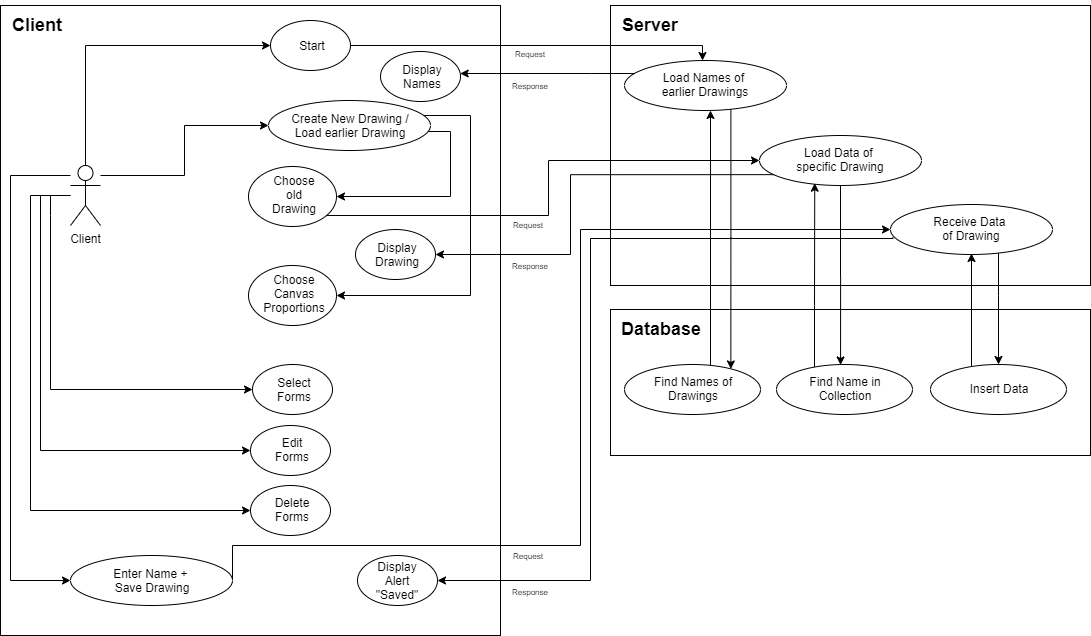

The diagram above was exported from draw.io. Its source (the exported page's mxGraphModel, read from the mxfile embedded in the PNG):
<mxGraphModel dx="1302" dy="882" grid="1" gridSize="10" guides="1" tooltips="1" connect="1" arrows="1" fold="1" page="1" pageScale="1" pageWidth="1169" pageHeight="827" math="0" shadow="0">
  <root>
    <mxCell id="0" />
    <mxCell id="1" parent="0" />
    <mxCell id="oxu2zfPECPgjwH9YJ2f5-75" value="" style="rounded=0;whiteSpace=wrap;html=1;labelBackgroundColor=none;" vertex="1" parent="1">
      <mxGeometry x="650" y="344" width="480" height="146" as="geometry" />
    </mxCell>
    <mxCell id="oxu2zfPECPgjwH9YJ2f5-54" value="" style="rounded=0;whiteSpace=wrap;html=1;labelBackgroundColor=none;" vertex="1" parent="1">
      <mxGeometry x="40" y="40" width="500" height="630" as="geometry" />
    </mxCell>
    <mxCell id="oxu2zfPECPgjwH9YJ2f5-36" value="" style="rounded=0;whiteSpace=wrap;html=1;labelBackgroundColor=none;" vertex="1" parent="1">
      <mxGeometry x="650" y="40" width="480" height="280" as="geometry" />
    </mxCell>
    <mxCell id="oxu2zfPECPgjwH9YJ2f5-12" style="edgeStyle=orthogonalEdgeStyle;rounded=0;orthogonalLoop=1;jettySize=auto;html=1;entryX=0;entryY=0.5;entryDx=0;entryDy=0;" edge="1" parent="1" source="oxu2zfPECPgjwH9YJ2f5-2" target="oxu2zfPECPgjwH9YJ2f5-10">
      <mxGeometry relative="1" as="geometry">
        <Array as="points">
          <mxPoint x="224" y="210" />
          <mxPoint x="224" y="160" />
        </Array>
      </mxGeometry>
    </mxCell>
    <mxCell id="oxu2zfPECPgjwH9YJ2f5-25" style="edgeStyle=orthogonalEdgeStyle;rounded=0;orthogonalLoop=1;jettySize=auto;html=1;entryX=0;entryY=0.5;entryDx=0;entryDy=0;" edge="1" parent="1" source="oxu2zfPECPgjwH9YJ2f5-2" target="oxu2zfPECPgjwH9YJ2f5-23">
      <mxGeometry relative="1" as="geometry">
        <Array as="points">
          <mxPoint x="50" y="210" />
          <mxPoint x="50" y="615" />
        </Array>
      </mxGeometry>
    </mxCell>
    <mxCell id="oxu2zfPECPgjwH9YJ2f5-28" style="edgeStyle=orthogonalEdgeStyle;rounded=0;orthogonalLoop=1;jettySize=auto;html=1;entryX=0;entryY=0.5;entryDx=0;entryDy=0;" edge="1" parent="1" source="oxu2zfPECPgjwH9YJ2f5-2" target="oxu2zfPECPgjwH9YJ2f5-5">
      <mxGeometry relative="1" as="geometry">
        <Array as="points">
          <mxPoint x="125" y="80" />
        </Array>
      </mxGeometry>
    </mxCell>
    <mxCell id="oxu2zfPECPgjwH9YJ2f5-30" style="edgeStyle=orthogonalEdgeStyle;rounded=0;orthogonalLoop=1;jettySize=auto;html=1;entryX=0;entryY=0.5;entryDx=0;entryDy=0;" edge="1" parent="1">
      <mxGeometry relative="1" as="geometry">
        <mxPoint x="110" y="230" as="sourcePoint" />
        <mxPoint x="290" y="485" as="targetPoint" />
        <Array as="points">
          <mxPoint x="80" y="230" />
          <mxPoint x="80" y="485" />
        </Array>
      </mxGeometry>
    </mxCell>
    <mxCell id="oxu2zfPECPgjwH9YJ2f5-31" style="edgeStyle=orthogonalEdgeStyle;rounded=0;orthogonalLoop=1;jettySize=auto;html=1;entryX=0;entryY=0.5;entryDx=0;entryDy=0;" edge="1" parent="1">
      <mxGeometry relative="1" as="geometry">
        <mxPoint x="110" y="230" as="sourcePoint" />
        <mxPoint x="290" y="545" as="targetPoint" />
        <Array as="points">
          <mxPoint x="70" y="230" />
          <mxPoint x="70" y="545" />
        </Array>
      </mxGeometry>
    </mxCell>
    <mxCell id="oxu2zfPECPgjwH9YJ2f5-35" style="edgeStyle=orthogonalEdgeStyle;rounded=0;orthogonalLoop=1;jettySize=auto;html=1;entryX=1;entryY=0.5;entryDx=0;entryDy=0;exitX=1;exitY=1;exitDx=0;exitDy=0;" edge="1" parent="1" target="oxu2zfPECPgjwH9YJ2f5-32">
      <mxGeometry relative="1" as="geometry">
        <mxPoint x="455" y="166" as="sourcePoint" />
        <mxPoint x="375.384" y="280.06000000000006" as="targetPoint" />
        <Array as="points">
          <mxPoint x="490" y="166" />
          <mxPoint x="490" y="231" />
        </Array>
      </mxGeometry>
    </mxCell>
    <mxCell id="oxu2zfPECPgjwH9YJ2f5-56" style="edgeStyle=orthogonalEdgeStyle;rounded=0;orthogonalLoop=1;jettySize=auto;html=1;entryX=0;entryY=0.5;entryDx=0;entryDy=0;" edge="1" parent="1">
      <mxGeometry relative="1" as="geometry">
        <mxPoint x="90" y="230" as="sourcePoint" />
        <mxPoint x="292" y="424" as="targetPoint" />
        <Array as="points">
          <mxPoint x="90" y="250" />
          <mxPoint x="90" y="424" />
        </Array>
      </mxGeometry>
    </mxCell>
    <mxCell id="oxu2zfPECPgjwH9YJ2f5-2" value="Client" style="shape=umlActor;verticalLabelPosition=bottom;verticalAlign=top;html=1;outlineConnect=0;labelBackgroundColor=none;" vertex="1" parent="1">
      <mxGeometry x="110" y="200" width="30" height="60" as="geometry" />
    </mxCell>
    <mxCell id="oxu2zfPECPgjwH9YJ2f5-45" style="edgeStyle=orthogonalEdgeStyle;rounded=0;orthogonalLoop=1;jettySize=auto;html=1;" edge="1" parent="1">
      <mxGeometry relative="1" as="geometry">
        <mxPoint x="382" y="80" as="sourcePoint" />
        <mxPoint x="742" y="95.04767539332374" as="targetPoint" />
        <Array as="points">
          <mxPoint x="742" y="80" />
        </Array>
      </mxGeometry>
    </mxCell>
    <mxCell id="oxu2zfPECPgjwH9YJ2f5-5" value="" style="ellipse;whiteSpace=wrap;html=1;labelBackgroundColor=none;" vertex="1" parent="1">
      <mxGeometry x="310" y="55" width="80" height="50" as="geometry" />
    </mxCell>
    <mxCell id="oxu2zfPECPgjwH9YJ2f5-8" value="Start" style="text;html=1;strokeColor=none;fillColor=none;align=center;verticalAlign=middle;whiteSpace=wrap;rounded=0;labelBackgroundColor=none;" vertex="1" parent="1">
      <mxGeometry x="332" y="70" width="40" height="20" as="geometry" />
    </mxCell>
    <mxCell id="oxu2zfPECPgjwH9YJ2f5-59" style="edgeStyle=orthogonalEdgeStyle;rounded=0;orthogonalLoop=1;jettySize=auto;html=1;entryX=1;entryY=0.5;entryDx=0;entryDy=0;" edge="1" parent="1" source="oxu2zfPECPgjwH9YJ2f5-10" target="oxu2zfPECPgjwH9YJ2f5-57">
      <mxGeometry relative="1" as="geometry">
        <Array as="points">
          <mxPoint x="510" y="150" />
          <mxPoint x="510" y="330" />
        </Array>
      </mxGeometry>
    </mxCell>
    <mxCell id="oxu2zfPECPgjwH9YJ2f5-10" value="" style="ellipse;whiteSpace=wrap;html=1;labelBackgroundColor=none;" vertex="1" parent="1">
      <mxGeometry x="308" y="135" width="162" height="50" as="geometry" />
    </mxCell>
    <mxCell id="oxu2zfPECPgjwH9YJ2f5-11" value="Create New Drawing / Load earlier Drawing" style="text;html=1;strokeColor=none;fillColor=none;align=center;verticalAlign=middle;whiteSpace=wrap;rounded=0;labelBackgroundColor=none;" vertex="1" parent="1">
      <mxGeometry x="325" y="150" width="130" height="20" as="geometry" />
    </mxCell>
    <mxCell id="oxu2zfPECPgjwH9YJ2f5-13" value="" style="ellipse;whiteSpace=wrap;html=1;labelBackgroundColor=none;" vertex="1" parent="1">
      <mxGeometry x="292" y="399" width="80" height="50" as="geometry" />
    </mxCell>
    <mxCell id="oxu2zfPECPgjwH9YJ2f5-14" value="Select Forms" style="text;html=1;strokeColor=none;fillColor=none;align=center;verticalAlign=middle;whiteSpace=wrap;rounded=0;labelBackgroundColor=none;" vertex="1" parent="1">
      <mxGeometry x="314" y="414" width="40" height="20" as="geometry" />
    </mxCell>
    <mxCell id="oxu2zfPECPgjwH9YJ2f5-15" value="" style="ellipse;whiteSpace=wrap;html=1;labelBackgroundColor=none;" vertex="1" parent="1">
      <mxGeometry x="290" y="460" width="80" height="50" as="geometry" />
    </mxCell>
    <mxCell id="oxu2zfPECPgjwH9YJ2f5-16" value="Edit Forms" style="text;html=1;strokeColor=none;fillColor=none;align=center;verticalAlign=middle;whiteSpace=wrap;rounded=0;labelBackgroundColor=none;" vertex="1" parent="1">
      <mxGeometry x="312" y="474" width="40" height="20" as="geometry" />
    </mxCell>
    <mxCell id="oxu2zfPECPgjwH9YJ2f5-17" value="" style="ellipse;whiteSpace=wrap;html=1;labelBackgroundColor=none;" vertex="1" parent="1">
      <mxGeometry x="290" y="520" width="80" height="50" as="geometry" />
    </mxCell>
    <mxCell id="oxu2zfPECPgjwH9YJ2f5-18" value="Delete Forms" style="text;html=1;strokeColor=none;fillColor=none;align=center;verticalAlign=middle;whiteSpace=wrap;rounded=0;labelBackgroundColor=none;" vertex="1" parent="1">
      <mxGeometry x="312" y="534" width="40" height="20" as="geometry" />
    </mxCell>
    <mxCell id="oxu2zfPECPgjwH9YJ2f5-70" style="edgeStyle=orthogonalEdgeStyle;rounded=0;orthogonalLoop=1;jettySize=auto;html=1;exitX=1;exitY=0.5;exitDx=0;exitDy=0;entryX=0;entryY=0.5;entryDx=0;entryDy=0;" edge="1" parent="1" source="oxu2zfPECPgjwH9YJ2f5-23" target="oxu2zfPECPgjwH9YJ2f5-68">
      <mxGeometry relative="1" as="geometry">
        <Array as="points">
          <mxPoint x="272" y="580" />
          <mxPoint x="620" y="580" />
          <mxPoint x="620" y="264" />
        </Array>
      </mxGeometry>
    </mxCell>
    <mxCell id="oxu2zfPECPgjwH9YJ2f5-23" value="" style="ellipse;whiteSpace=wrap;html=1;labelBackgroundColor=none;" vertex="1" parent="1">
      <mxGeometry x="110" y="590" width="162" height="50" as="geometry" />
    </mxCell>
    <mxCell id="oxu2zfPECPgjwH9YJ2f5-24" value="Enter Name + &lt;br&gt;Save Drawing" style="text;html=1;strokeColor=none;fillColor=none;align=center;verticalAlign=middle;whiteSpace=wrap;rounded=0;labelBackgroundColor=none;" vertex="1" parent="1">
      <mxGeometry x="127" y="605" width="130" height="20" as="geometry" />
    </mxCell>
    <mxCell id="oxu2zfPECPgjwH9YJ2f5-62" style="edgeStyle=orthogonalEdgeStyle;rounded=0;orthogonalLoop=1;jettySize=auto;html=1;entryX=0;entryY=0.5;entryDx=0;entryDy=0;" edge="1" parent="1" source="oxu2zfPECPgjwH9YJ2f5-32" target="oxu2zfPECPgjwH9YJ2f5-52">
      <mxGeometry relative="1" as="geometry">
        <Array as="points">
          <mxPoint x="588" y="250" />
          <mxPoint x="588" y="195" />
        </Array>
      </mxGeometry>
    </mxCell>
    <mxCell id="oxu2zfPECPgjwH9YJ2f5-32" value="" style="ellipse;whiteSpace=wrap;html=1;labelBackgroundColor=none;" vertex="1" parent="1">
      <mxGeometry x="288" y="201" width="88" height="60" as="geometry" />
    </mxCell>
    <mxCell id="oxu2zfPECPgjwH9YJ2f5-33" value="Choose old Drawing" style="text;html=1;strokeColor=none;fillColor=none;align=center;verticalAlign=middle;whiteSpace=wrap;rounded=0;labelBackgroundColor=none;" vertex="1" parent="1">
      <mxGeometry x="314" y="219" width="40" height="20" as="geometry" />
    </mxCell>
    <mxCell id="oxu2zfPECPgjwH9YJ2f5-37" value="&lt;h2&gt;&lt;b&gt;Client&lt;/b&gt;&lt;/h2&gt;" style="text;html=1;strokeColor=none;fillColor=none;align=center;verticalAlign=middle;whiteSpace=wrap;rounded=0;labelBackgroundColor=none;" vertex="1" parent="1">
      <mxGeometry x="57" y="50" width="40" height="20" as="geometry" />
    </mxCell>
    <mxCell id="oxu2zfPECPgjwH9YJ2f5-39" value="&lt;h2&gt;&lt;b&gt;Server&lt;/b&gt;&lt;/h2&gt;" style="text;html=1;strokeColor=none;fillColor=none;align=center;verticalAlign=middle;whiteSpace=wrap;rounded=0;labelBackgroundColor=none;" vertex="1" parent="1">
      <mxGeometry x="670" y="50" width="40" height="20" as="geometry" />
    </mxCell>
    <mxCell id="oxu2zfPECPgjwH9YJ2f5-97" style="edgeStyle=orthogonalEdgeStyle;rounded=0;orthogonalLoop=1;jettySize=auto;html=1;entryX=0.782;entryY=0.089;entryDx=0;entryDy=0;entryPerimeter=0;" edge="1" parent="1" source="oxu2zfPECPgjwH9YJ2f5-42" target="oxu2zfPECPgjwH9YJ2f5-83">
      <mxGeometry relative="1" as="geometry">
        <Array as="points">
          <mxPoint x="770" y="272" />
        </Array>
      </mxGeometry>
    </mxCell>
    <mxCell id="oxu2zfPECPgjwH9YJ2f5-42" value="" style="ellipse;whiteSpace=wrap;html=1;labelBackgroundColor=none;" vertex="1" parent="1">
      <mxGeometry x="664" y="95" width="162" height="50" as="geometry" />
    </mxCell>
    <mxCell id="oxu2zfPECPgjwH9YJ2f5-46" style="edgeStyle=orthogonalEdgeStyle;rounded=0;orthogonalLoop=1;jettySize=auto;html=1;" edge="1" parent="1" source="oxu2zfPECPgjwH9YJ2f5-42" target="oxu2zfPECPgjwH9YJ2f5-43">
      <mxGeometry relative="1" as="geometry">
        <mxPoint x="660" y="119" as="sourcePoint" />
        <Array as="points">
          <mxPoint x="630" y="108" />
          <mxPoint x="630" y="108" />
        </Array>
      </mxGeometry>
    </mxCell>
    <mxCell id="oxu2zfPECPgjwH9YJ2f5-41" value="Load Names of &lt;br&gt;earlier Drawings" style="text;html=1;strokeColor=none;fillColor=none;align=center;verticalAlign=middle;whiteSpace=wrap;rounded=0;labelBackgroundColor=none;" vertex="1" parent="1">
      <mxGeometry x="681" y="109" width="128" height="20" as="geometry" />
    </mxCell>
    <mxCell id="oxu2zfPECPgjwH9YJ2f5-43" value="" style="ellipse;whiteSpace=wrap;html=1;labelBackgroundColor=none;" vertex="1" parent="1">
      <mxGeometry x="420" y="86" width="80" height="50" as="geometry" />
    </mxCell>
    <mxCell id="oxu2zfPECPgjwH9YJ2f5-44" value="Display Names" style="text;html=1;strokeColor=none;fillColor=none;align=center;verticalAlign=middle;whiteSpace=wrap;rounded=0;labelBackgroundColor=none;" vertex="1" parent="1">
      <mxGeometry x="442" y="101" width="40" height="20" as="geometry" />
    </mxCell>
    <mxCell id="oxu2zfPECPgjwH9YJ2f5-47" value="&lt;font style=&quot;font-size: 8px&quot;&gt;Request&lt;/font&gt;" style="text;html=1;strokeColor=none;fillColor=none;align=center;verticalAlign=middle;whiteSpace=wrap;rounded=0;labelBackgroundColor=none;" vertex="1" parent="1">
      <mxGeometry x="550" y="77" width="40" height="20" as="geometry" />
    </mxCell>
    <mxCell id="oxu2zfPECPgjwH9YJ2f5-49" value="&lt;font style=&quot;font-size: 8px&quot;&gt;Response&lt;/font&gt;" style="text;html=1;strokeColor=none;fillColor=none;align=center;verticalAlign=middle;whiteSpace=wrap;rounded=0;labelBackgroundColor=none;" vertex="1" parent="1">
      <mxGeometry x="550" y="109" width="40" height="20" as="geometry" />
    </mxCell>
    <mxCell id="oxu2zfPECPgjwH9YJ2f5-65" style="edgeStyle=orthogonalEdgeStyle;rounded=0;orthogonalLoop=1;jettySize=auto;html=1;entryX=1;entryY=0.5;entryDx=0;entryDy=0;exitX=0.099;exitY=0.783;exitDx=0;exitDy=0;exitPerimeter=0;" edge="1" parent="1" source="oxu2zfPECPgjwH9YJ2f5-52" target="oxu2zfPECPgjwH9YJ2f5-63">
      <mxGeometry relative="1" as="geometry">
        <Array as="points">
          <mxPoint x="610" y="209" />
          <mxPoint x="610" y="289" />
        </Array>
      </mxGeometry>
    </mxCell>
    <mxCell id="oxu2zfPECPgjwH9YJ2f5-95" style="edgeStyle=orthogonalEdgeStyle;rounded=0;orthogonalLoop=1;jettySize=auto;html=1;entryX=0.471;entryY=0.009;entryDx=0;entryDy=0;entryPerimeter=0;" edge="1" parent="1" source="oxu2zfPECPgjwH9YJ2f5-52" target="oxu2zfPECPgjwH9YJ2f5-85">
      <mxGeometry relative="1" as="geometry" />
    </mxCell>
    <mxCell id="oxu2zfPECPgjwH9YJ2f5-52" value="" style="ellipse;whiteSpace=wrap;html=1;labelBackgroundColor=none;" vertex="1" parent="1">
      <mxGeometry x="799" y="170" width="162" height="50" as="geometry" />
    </mxCell>
    <mxCell id="oxu2zfPECPgjwH9YJ2f5-53" value="Load Data of &lt;br&gt;specific Drawing" style="text;html=1;strokeColor=none;fillColor=none;align=center;verticalAlign=middle;whiteSpace=wrap;rounded=0;labelBackgroundColor=none;" vertex="1" parent="1">
      <mxGeometry x="816" y="184" width="128" height="20" as="geometry" />
    </mxCell>
    <mxCell id="oxu2zfPECPgjwH9YJ2f5-57" value="" style="ellipse;whiteSpace=wrap;html=1;labelBackgroundColor=none;" vertex="1" parent="1">
      <mxGeometry x="288" y="300" width="88" height="60" as="geometry" />
    </mxCell>
    <mxCell id="oxu2zfPECPgjwH9YJ2f5-58" value="Choose Canvas Proportions" style="text;html=1;strokeColor=none;fillColor=none;align=center;verticalAlign=middle;whiteSpace=wrap;rounded=0;labelBackgroundColor=none;" vertex="1" parent="1">
      <mxGeometry x="314" y="318" width="40" height="20" as="geometry" />
    </mxCell>
    <mxCell id="oxu2zfPECPgjwH9YJ2f5-63" value="" style="ellipse;whiteSpace=wrap;html=1;labelBackgroundColor=none;" vertex="1" parent="1">
      <mxGeometry x="395" y="264" width="80" height="50" as="geometry" />
    </mxCell>
    <mxCell id="oxu2zfPECPgjwH9YJ2f5-64" value="Display Drawing" style="text;html=1;strokeColor=none;fillColor=none;align=center;verticalAlign=middle;whiteSpace=wrap;rounded=0;labelBackgroundColor=none;" vertex="1" parent="1">
      <mxGeometry x="417" y="279" width="40" height="20" as="geometry" />
    </mxCell>
    <mxCell id="oxu2zfPECPgjwH9YJ2f5-90" style="edgeStyle=orthogonalEdgeStyle;rounded=0;orthogonalLoop=1;jettySize=auto;html=1;" edge="1" parent="1" source="oxu2zfPECPgjwH9YJ2f5-68" target="oxu2zfPECPgjwH9YJ2f5-87">
      <mxGeometry relative="1" as="geometry">
        <Array as="points">
          <mxPoint x="1038" y="330" />
          <mxPoint x="1038" y="330" />
        </Array>
      </mxGeometry>
    </mxCell>
    <mxCell id="oxu2zfPECPgjwH9YJ2f5-68" value="" style="ellipse;whiteSpace=wrap;html=1;labelBackgroundColor=none;" vertex="1" parent="1">
      <mxGeometry x="930" y="239" width="162" height="50" as="geometry" />
    </mxCell>
    <mxCell id="oxu2zfPECPgjwH9YJ2f5-74" style="edgeStyle=orthogonalEdgeStyle;rounded=0;orthogonalLoop=1;jettySize=auto;html=1;exitX=0.015;exitY=0.653;exitDx=0;exitDy=0;entryX=1;entryY=0.5;entryDx=0;entryDy=0;exitPerimeter=0;" edge="1" parent="1" source="oxu2zfPECPgjwH9YJ2f5-68" target="oxu2zfPECPgjwH9YJ2f5-72">
      <mxGeometry relative="1" as="geometry">
        <Array as="points">
          <mxPoint x="932" y="273" />
          <mxPoint x="630" y="273" />
          <mxPoint x="630" y="615" />
        </Array>
      </mxGeometry>
    </mxCell>
    <mxCell id="oxu2zfPECPgjwH9YJ2f5-69" value="Receive Data &lt;br&gt;of Drawing" style="text;html=1;strokeColor=none;fillColor=none;align=center;verticalAlign=middle;whiteSpace=wrap;rounded=0;labelBackgroundColor=none;" vertex="1" parent="1">
      <mxGeometry x="947" y="253" width="128" height="20" as="geometry" />
    </mxCell>
    <mxCell id="oxu2zfPECPgjwH9YJ2f5-72" value="" style="ellipse;whiteSpace=wrap;html=1;labelBackgroundColor=none;" vertex="1" parent="1">
      <mxGeometry x="397" y="590" width="80" height="50" as="geometry" />
    </mxCell>
    <mxCell id="oxu2zfPECPgjwH9YJ2f5-73" value="Display Alert &quot;Saved&quot;" style="text;html=1;strokeColor=none;fillColor=none;align=center;verticalAlign=middle;whiteSpace=wrap;rounded=0;labelBackgroundColor=none;" vertex="1" parent="1">
      <mxGeometry x="417" y="605" width="40" height="20" as="geometry" />
    </mxCell>
    <mxCell id="oxu2zfPECPgjwH9YJ2f5-76" value="&lt;font style=&quot;font-size: 8px&quot;&gt;Response&lt;/font&gt;" style="text;html=1;strokeColor=none;fillColor=none;align=center;verticalAlign=middle;whiteSpace=wrap;rounded=0;labelBackgroundColor=none;" vertex="1" parent="1">
      <mxGeometry x="550" y="615" width="40" height="20" as="geometry" />
    </mxCell>
    <mxCell id="oxu2zfPECPgjwH9YJ2f5-77" value="&lt;font style=&quot;font-size: 8px&quot;&gt;Response&lt;/font&gt;" style="text;html=1;strokeColor=none;fillColor=none;align=center;verticalAlign=middle;whiteSpace=wrap;rounded=0;labelBackgroundColor=none;" vertex="1" parent="1">
      <mxGeometry x="550" y="289" width="40" height="20" as="geometry" />
    </mxCell>
    <mxCell id="oxu2zfPECPgjwH9YJ2f5-80" value="&lt;font style=&quot;font-size: 8px&quot;&gt;Request&lt;/font&gt;" style="text;html=1;strokeColor=none;fillColor=none;align=center;verticalAlign=middle;whiteSpace=wrap;rounded=0;labelBackgroundColor=none;" vertex="1" parent="1">
      <mxGeometry x="548" y="248" width="40" height="20" as="geometry" />
    </mxCell>
    <mxCell id="oxu2zfPECPgjwH9YJ2f5-82" value="&lt;font style=&quot;font-size: 8px&quot;&gt;Request&lt;/font&gt;" style="text;html=1;strokeColor=none;fillColor=none;align=center;verticalAlign=middle;whiteSpace=wrap;rounded=0;labelBackgroundColor=none;" vertex="1" parent="1">
      <mxGeometry x="548" y="579" width="40" height="20" as="geometry" />
    </mxCell>
    <mxCell id="oxu2zfPECPgjwH9YJ2f5-98" style="edgeStyle=orthogonalEdgeStyle;rounded=0;orthogonalLoop=1;jettySize=auto;html=1;" edge="1" parent="1" source="oxu2zfPECPgjwH9YJ2f5-83">
      <mxGeometry relative="1" as="geometry">
        <mxPoint x="750" y="145" as="targetPoint" />
        <Array as="points">
          <mxPoint x="750" y="145" />
        </Array>
      </mxGeometry>
    </mxCell>
    <mxCell id="oxu2zfPECPgjwH9YJ2f5-83" value="" style="ellipse;whiteSpace=wrap;html=1;labelBackgroundColor=none;" vertex="1" parent="1">
      <mxGeometry x="664" y="399" width="136" height="50" as="geometry" />
    </mxCell>
    <mxCell id="oxu2zfPECPgjwH9YJ2f5-84" value="Find Names of Drawings" style="text;html=1;strokeColor=none;fillColor=none;align=center;verticalAlign=middle;whiteSpace=wrap;rounded=0;labelBackgroundColor=none;" vertex="1" parent="1">
      <mxGeometry x="669" y="413" width="128" height="20" as="geometry" />
    </mxCell>
    <mxCell id="oxu2zfPECPgjwH9YJ2f5-96" style="edgeStyle=orthogonalEdgeStyle;rounded=0;orthogonalLoop=1;jettySize=auto;html=1;entryX=0.341;entryY=0.954;entryDx=0;entryDy=0;entryPerimeter=0;" edge="1" parent="1" source="oxu2zfPECPgjwH9YJ2f5-85" target="oxu2zfPECPgjwH9YJ2f5-52">
      <mxGeometry relative="1" as="geometry">
        <Array as="points">
          <mxPoint x="854" y="340" />
          <mxPoint x="854" y="340" />
        </Array>
      </mxGeometry>
    </mxCell>
    <mxCell id="oxu2zfPECPgjwH9YJ2f5-85" value="" style="ellipse;whiteSpace=wrap;html=1;labelBackgroundColor=none;" vertex="1" parent="1">
      <mxGeometry x="816" y="399" width="136" height="50" as="geometry" />
    </mxCell>
    <mxCell id="oxu2zfPECPgjwH9YJ2f5-86" value="Find Name in Collection" style="text;html=1;strokeColor=none;fillColor=none;align=center;verticalAlign=middle;whiteSpace=wrap;rounded=0;labelBackgroundColor=none;" vertex="1" parent="1">
      <mxGeometry x="821" y="413" width="128" height="20" as="geometry" />
    </mxCell>
    <mxCell id="oxu2zfPECPgjwH9YJ2f5-94" style="edgeStyle=orthogonalEdgeStyle;rounded=0;orthogonalLoop=1;jettySize=auto;html=1;" edge="1" parent="1" source="oxu2zfPECPgjwH9YJ2f5-87">
      <mxGeometry relative="1" as="geometry">
        <mxPoint x="1011" y="288" as="targetPoint" />
        <Array as="points">
          <mxPoint x="1011" y="288" />
        </Array>
      </mxGeometry>
    </mxCell>
    <mxCell id="oxu2zfPECPgjwH9YJ2f5-87" value="" style="ellipse;whiteSpace=wrap;html=1;labelBackgroundColor=none;" vertex="1" parent="1">
      <mxGeometry x="970" y="399" width="136" height="50" as="geometry" />
    </mxCell>
    <mxCell id="oxu2zfPECPgjwH9YJ2f5-88" value="Insert Data" style="text;html=1;strokeColor=none;fillColor=none;align=center;verticalAlign=middle;whiteSpace=wrap;rounded=0;labelBackgroundColor=none;" vertex="1" parent="1">
      <mxGeometry x="975" y="413" width="128" height="20" as="geometry" />
    </mxCell>
    <mxCell id="oxu2zfPECPgjwH9YJ2f5-89" value="&lt;h2&gt;&lt;b&gt;Database&lt;/b&gt;&lt;/h2&gt;" style="text;html=1;strokeColor=none;fillColor=none;align=center;verticalAlign=middle;whiteSpace=wrap;rounded=0;labelBackgroundColor=none;" vertex="1" parent="1">
      <mxGeometry x="681" y="354" width="40" height="20" as="geometry" />
    </mxCell>
  </root>
</mxGraphModel>